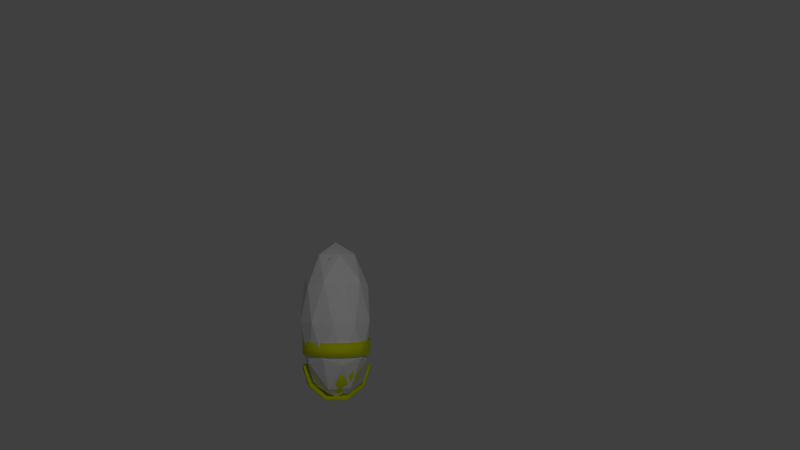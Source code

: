 # Source: Tower.blend  (saved by Blender 2.78.0; exported with 4.5.12 LTS)
import bpy
from mathutils import Matrix  # noqa: F401  (used for matrix-valued properties, if any)

bpy.ops.wm.read_factory_settings(use_empty=True)
scene = bpy.context.scene
scene.name = 'Scene'

# ---- collections
col_collection_1 = bpy.data.collections.new('Collection 1'); scene.collection.children.link(col_collection_1)

# ---- materials (node trees are filled in below, after node groups)
mat_mat_dome = bpy.data.materials.new('Mat_Dome')
mat_mat_dome.alpha_threshold = 0.0
mat_mat_dome.use_transparent_shadow = False
mat_mat_dome.diffuse_color = (0.7314, 0.8, 0.001538, 1.0)
mat_mat_dome.roughness = 0.5
mat_mat_ring = bpy.data.materials.new('Mat_Ring')
mat_mat_ring.alpha_threshold = 0.0
mat_mat_ring.use_transparent_shadow = False
mat_mat_ring.diffuse_color = (0.1799, 0.1799, 0.1799, 1.0)
mat_mat_ring.roughness = 0.5
mat_mat_pillar = bpy.data.materials.new('Mat_Pillar')
mat_mat_pillar.alpha_threshold = 0.0
mat_mat_pillar.use_transparent_shadow = False
mat_mat_pillar.diffuse_color = (0.002134, 0.8, 0.0039, 1.0)
mat_mat_pillar.roughness = 0.5

# ---- material node trees

# ---- world
world_world = bpy.data.worlds.new('World'); scene.world = world_world
world_world.color = (0.05088, 0.05088, 0.05088)
world_world.use_sun_shadow = False
world_world.sun_shadow_jitter_overblur = 0.0
world_world.cycles.sampling_method = 'MANUAL'

# ---- cameras
cam_camera = bpy.data.cameras.new('Camera')
cam_camera.clip_end = 100.0
cam_camera.lens = 35.0
cam_camera.sensor_width = 32.0
cam_camera.sensor_height = 18.0
cam_camera.ortho_scale = 7.314
cam_camera.dof.focus_distance = 0.0
cam_camera.dof.aperture_fstop = 128.0

# ---- lights
light_lamp = bpy.data.lights.new('Lamp', 'POINT')
light_lamp.transmission_factor = 0.0
light_lamp.cutoff_distance = 30.0
light_lamp.energy = 100.0
light_lamp.shadow_buffer_clip_start = 1.001
light_lamp.shadow_soft_size = 0.1
light_lamp.shadow_maximum_resolution = 0.006
light_lamp.use_absolute_resolution = True

# ---- meshes
me_icosphere = bpy.data.meshes.new('Icosphere')
me_icosphere.from_pydata([(0.0, 0.0, -1.0), (0.7236, -0.5257, -0.4472), (-0.2764, -0.8506, -0.4472), (-0.8944, 0.0, -0.4472), (-0.2764, 0.8506, -0.4472), (0.7236, 0.5257, -0.4472), (0.2764, -0.8506, 0.4472), (-0.7236, -0.5257, 0.4472), (-0.7236, 0.5257, 0.4472), (0.2764, 0.8506, 0.4472), (0.8944, 0.0, 0.4472), (0.0, 0.0, 1.0), (-0.1625, -0.5, -0.8507), (0.4253, -0.309, -0.8507), (0.2629, -0.809, -0.5257), (0.8506, 0.0, -0.5257), (0.4253, 0.309, -0.8507), (-0.5257, 0.0, -0.8507), (-0.6882, -0.5, -0.5257), (-0.1625, 0.5, -0.8507), (-0.6882, 0.5, -0.5257), (0.2629, 0.809, -0.5257), (0.9511, -0.309, 0.0), (0.9511, 0.309, 0.0), (0.0, -1.0, 0.0), (0.5878, -0.809, 0.0), (-0.9511, -0.309, 0.0), (-0.5878, -0.809, 0.0), (-0.5878, 0.809, 0.0), (-0.9511, 0.309, 0.0), (0.5878, 0.809, 0.0), (0.0, 1.0, 0.0), (0.6882, -0.5, 0.5257), (-0.2629, -0.809, 0.5257), (-0.8506, 0.0, 0.5257), (-0.2629, 0.809, 0.5257), (0.6882, 0.5, 0.5257), (0.1625, -0.5, 0.8507), (0.5257, 0.0, 0.8507), (-0.4253, -0.309, 0.8507), (-0.4253, 0.309, 0.8507), (0.1625, 0.5, 0.8507)], [], [(0, 13, 12), (1, 13, 15), (0, 12, 17), (0, 17, 19), (0, 19, 16), (1, 15, 22), (2, 14, 24), (3, 18, 26), (4, 20, 28), (5, 21, 30), (1, 22, 25), (2, 24, 27), (3, 26, 29), (4, 28, 31), (5, 30, 23), (6, 32, 37), (7, 33, 39), (8, 34, 40), (9, 35, 41), (10, 36, 38), (38, 41, 11), (38, 36, 41), (36, 9, 41), (41, 40, 11), (41, 35, 40), (35, 8, 40), (40, 39, 11), (40, 34, 39), (34, 7, 39), (39, 37, 11), (39, 33, 37), (33, 6, 37), (37, 38, 11), (37, 32, 38), (32, 10, 38), (23, 36, 10), (23, 30, 36), (30, 9, 36), (31, 35, 9), (31, 28, 35), (28, 8, 35), (29, 34, 8), (29, 26, 34), (26, 7, 34), (27, 33, 7), (27, 24, 33), (24, 6, 33), (25, 32, 6), (25, 22, 32), (22, 10, 32), (30, 31, 9), (30, 21, 31), (21, 4, 31), (28, 29, 8), (28, 20, 29), (20, 3, 29), (26, 27, 7), (26, 18, 27), (18, 2, 27), (24, 25, 6), (24, 14, 25), (14, 1, 25), (22, 23, 10), (22, 15, 23), (15, 5, 23), (16, 21, 5), (16, 19, 21), (19, 4, 21), (19, 20, 4), (19, 17, 20), (17, 3, 20), (17, 18, 3), (17, 12, 18), (12, 2, 18), (15, 16, 5), (15, 13, 16), (13, 0, 16), (12, 14, 2), (12, 13, 14), (13, 1, 14)])
me_icosphere.use_remesh_preserve_volume = False
me_icosphere.use_remesh_preserve_attributes = False
me_icosphere.use_mirror_vertex_groups = False
me_icosphere.update()
me_cube_001 = bpy.data.meshes.new('Cube.001')
me_cube_001.from_pydata([(0.5453, -11.27, -0.4231), (0.603, -11.27, -0.2453), (0.5453, -11.7, -0.2453), (0.603, -11.27, 2.955), (0.5453, -11.27, 3.132), (0.5453, -11.7, 2.955), (-0.4947, -11.27, -0.4231), (-0.4947, -11.7, -0.2453), (-0.5525, -11.27, -0.2453), (-0.4947, -11.27, 3.132), (-0.5525, -11.27, 2.955), (-0.4947, -11.7, 2.955), (0.5453, -3.465, -0.4231), (0.5453, -3.032, -0.2453), (0.603, -3.465, -0.2453), (0.5453, -3.465, 3.132), (0.603, -3.465, 2.955), (0.5453, -3.032, 2.955), (-0.4947, -3.465, -0.4231), (-0.5525, -3.465, -0.2453), (-0.4947, -3.032, -0.2453), (-0.4947, -3.465, 3.132), (-0.4947, -3.032, 2.955), (-0.5525, -3.465, 2.955), (1.701, -2.599, -0.4231), (1.759, -2.599, -0.2453), (1.701, -3.032, -0.2453), (1.759, -2.599, 2.955), (1.701, -2.599, 3.132), (1.701, -3.032, 2.955), (0.6608, -2.599, -0.4231), (0.6608, -3.032, -0.2453), (0.603, -2.599, -0.2453), (0.6608, -2.599, 3.132), (0.603, -2.599, 2.955), (0.6608, -3.032, 2.955), (1.701, 5.201, -0.4231), (1.701, 5.635, -0.2453), (1.759, 5.201, -0.2453), (1.701, 5.201, 3.132), (1.759, 5.201, 2.955), (1.701, 5.635, 2.955), (0.6608, 5.201, -0.4231), (0.603, 5.201, -0.2453), (0.6608, 5.635, -0.2453), (0.6608, 5.201, 3.132), (0.6608, 5.635, 2.955), (0.603, 5.201, 2.955), (-0.6103, -2.599, -0.4231), (-0.5525, -2.599, -0.2453), (-0.6103, -3.032, -0.2453), (-0.5525, -2.599, 2.955), (-0.6103, -2.599, 3.132), (-0.6103, -3.032, 2.955), (-1.65, -2.599, -0.4231), (-1.65, -3.032, -0.2453), (-1.708, -2.599, -0.2453), (-1.65, -2.599, 3.132), (-1.708, -2.599, 2.955), (-1.65, -3.032, 2.955), (-0.6103, 5.201, -0.4231), (-0.6103, 5.635, -0.2453), (-0.5525, 5.201, -0.2453), (-0.6103, 5.201, 3.132), (-0.5525, 5.201, 2.955), (-0.6103, 5.635, 2.955), (-1.65, 5.201, -0.4231), (-1.708, 5.201, -0.2453), (-1.65, 5.635, -0.2453), (-1.65, 5.201, 3.132), (-1.65, 5.635, 2.955), (-1.708, 5.201, 2.955), (0.5453, 6.068, -0.4231), (0.603, 6.068, -0.2453), (0.5453, 5.635, -0.2453), (0.603, 6.068, 2.955), (0.5453, 6.068, 3.132), (0.5453, 5.635, 2.955), (-0.4947, 6.068, -0.4231), (-0.4947, 5.635, -0.2453), (-0.5525, 6.068, -0.2453), (-0.4947, 6.068, 3.132), (-0.5525, 6.068, 2.955), (-0.4947, 5.635, 2.955), (0.5453, 13.87, -0.4231), (0.5453, 14.3, -0.2453), (0.603, 13.87, -0.2453), (0.5453, 13.87, 3.132), (0.603, 13.87, 2.955), (0.5453, 14.3, 2.955), (-0.4947, 13.87, -0.4231), (-0.5525, 13.87, -0.2453), (-0.4947, 14.3, -0.2453), (-0.4947, 13.87, 3.132), (-0.4947, 14.3, 2.955), (-0.5525, 13.87, 2.955), (0.5453, -2.599, -0.4231), (0.603, -2.599, -0.2453), (0.5453, -3.032, -0.2453), (0.603, -2.599, 2.955), (0.5453, -2.599, 3.132), (0.5453, -3.032, 2.955), (-0.4947, -2.599, -0.4231), (-0.4947, -3.032, -0.2453), (-0.5525, -2.599, -0.2453), (-0.4947, -2.599, 3.132), (-0.5525, -2.599, 2.955), (-0.4947, -3.032, 2.955), (0.5453, 5.201, -0.4231), (0.5453, 5.635, -0.2453), (0.603, 5.201, -0.2453), (0.5453, 5.201, 3.132), (0.603, 5.201, 2.955), (0.5453, 5.635, 2.955), (-0.4947, 5.201, -0.4231), (-0.5525, 5.201, -0.2453), (-0.4947, 5.635, -0.2453), (-0.4947, 5.201, 3.132), (-0.4947, 5.635, 2.955), (-0.5525, 5.201, 2.955), (0.5453, -11.27, 3.137), (0.603, -11.27, 3.315), (0.5453, -11.7, 3.315), (0.603, -11.27, 6.515), (0.5453, -11.27, 6.693), (0.5453, -11.7, 6.515), (-0.4947, -11.27, 3.137), (-0.4947, -11.7, 3.315), (-0.5525, -11.27, 3.315), (-0.4947, -11.27, 6.693), (-0.5525, -11.27, 6.515), (-0.4947, -11.7, 6.515), (0.5453, -3.465, 3.137), (0.5453, -3.032, 3.315), (0.603, -3.465, 3.315), (0.5453, -3.465, 6.693), (0.603, -3.465, 6.515), (0.5453, -3.032, 6.515), (-0.4947, -3.465, 3.137), (-0.5525, -3.465, 3.315), (-0.4947, -3.032, 3.315), (-0.4947, -3.465, 6.693), (-0.4947, -3.032, 6.515), (-0.5525, -3.465, 6.515), (1.701, -2.599, 3.137), (1.759, -2.599, 3.315), (1.701, -3.032, 3.315), (1.759, -2.599, 6.515), (1.701, -2.599, 6.693), (1.701, -3.032, 6.515), (0.6608, -2.599, 3.137), (0.6608, -3.032, 3.315), (0.603, -2.599, 3.315), (0.6608, -2.599, 6.693), (0.603, -2.599, 6.515), (0.6608, -3.032, 6.515), (1.701, 5.201, 3.137), (1.701, 5.635, 3.315), (1.759, 5.201, 3.315), (1.701, 5.201, 6.693), (1.759, 5.201, 6.515), (1.701, 5.635, 6.515), (0.6608, 5.201, 3.137), (0.603, 5.201, 3.315), (0.6608, 5.635, 3.315), (0.6608, 5.201, 6.693), (0.6608, 5.635, 6.515), (0.603, 5.201, 6.515), (-0.6103, -2.599, 3.137), (-0.5525, -2.599, 3.315), (-0.6103, -3.032, 3.315), (-0.5525, -2.599, 6.515), (-0.6103, -2.599, 6.693), (-0.6103, -3.032, 6.515), (-1.65, -2.599, 3.137), (-1.65, -3.032, 3.315), (-1.708, -2.599, 3.315), (-1.65, -2.599, 6.693), (-1.708, -2.599, 6.515), (-1.65, -3.032, 6.515), (-0.6103, 5.201, 3.137), (-0.6103, 5.635, 3.315), (-0.5525, 5.201, 3.315), (-0.6103, 5.201, 6.693), (-0.5525, 5.201, 6.515), (-0.6103, 5.635, 6.515), (-1.65, 5.201, 3.137), (-1.708, 5.201, 3.315), (-1.65, 5.635, 3.315), (-1.65, 5.201, 6.693), (-1.65, 5.635, 6.515), (-1.708, 5.201, 6.515), (0.5453, 6.068, 3.137), (0.603, 6.068, 3.315), (0.5453, 5.635, 3.315), (0.603, 6.068, 6.515), (0.5453, 6.068, 6.693), (0.5453, 5.635, 6.515), (-0.4947, 6.068, 3.137), (-0.4947, 5.635, 3.315), (-0.5525, 6.068, 3.315), (-0.4947, 6.068, 6.693), (-0.5525, 6.068, 6.515), (-0.4947, 5.635, 6.515), (0.5453, 13.87, 3.137), (0.5453, 14.3, 3.315), (0.603, 13.87, 3.315), (0.5453, 13.87, 6.693), (0.603, 13.87, 6.515), (0.5453, 14.3, 6.515), (-0.4947, 13.87, 3.137), (-0.5525, 13.87, 3.315), (-0.4947, 14.3, 3.315), (-0.4947, 13.87, 6.693), (-0.4947, 14.3, 6.515), (-0.5525, 13.87, 6.515), (0.5453, -2.599, 3.137), (0.603, -2.599, 3.315), (0.5453, -3.032, 3.315), (0.603, -2.599, 6.515), (0.5453, -2.599, 6.693), (0.5453, -3.032, 6.515), (-0.4947, -2.599, 3.137), (-0.4947, -3.032, 3.315), (-0.5525, -2.599, 3.315), (-0.4947, -2.599, 6.693), (-0.5525, -2.599, 6.515), (-0.4947, -3.032, 6.515), (0.5453, 5.201, 3.137), (0.5453, 5.635, 3.315), (0.603, 5.201, 3.315), (0.5453, 5.201, 6.693), (0.603, 5.201, 6.515), (0.5453, 5.635, 6.515), (-0.4947, 5.201, 3.137), (-0.5525, 5.201, 3.315), (-0.4947, 5.635, 3.315), (-0.4947, 5.201, 6.693), (-0.4947, 5.635, 6.515), (-0.5525, 5.201, 6.515), (-0.7967, -17.8, -5.42), (0.86, -17.8, -5.42), (-0.3628, -20.94, -4.131), (0.86, -20.94, -4.131), (0.86, -21.41, -3.94), (-0.8728, -21.41, -3.94), (0.35, -18.27, -5.229), (-0.7967, -18.27, -5.229), (-0.7967, -18.75, -5.461), (0.86, -18.75, -5.461), (-0.3628, -21.89, -4.172), (0.86, -21.89, -4.172), (0.86, -22.36, -3.981), (-0.8728, -22.36, -3.981), (0.35, -19.22, -5.27), (-0.7967, -19.22, -5.27), (-0.7967, -18.75, -5.461), (-0.7967, -17.8, -5.42), (0.86, -18.75, -5.461), (0.86, -17.8, -5.42), (-0.3628, -21.89, -4.172), (-0.3628, -20.94, -4.131), (0.86, -21.89, -4.172), (0.86, -20.94, -4.131), (0.86, -22.36, -3.981), (0.86, -21.41, -3.94), (-0.8728, -22.36, -3.981), (-0.8728, -21.41, -3.94), (0.35, -19.22, -5.27), (0.35, -18.27, -5.229), (-0.7967, -19.22, -5.27), (-0.7967, -18.27, -5.229), (-0.9777, 22.02, -5.663), (1.022, 22.02, -5.663), (-0.9777, 20.34, -5.517), (1.022, 20.34, -5.517), (-0.9777, 27.06, -3.709), (1.022, 27.06, -3.709), (-0.9777, 25.08, -3.677), (1.022, 25.08, -3.677), (-0.9777, 20.34, -5.517), (-0.9777, 22.02, -5.663), (-0.9777, 25.08, -3.677), (-0.9777, 27.06, -3.709), (-0.9777, 10.02, -6.926), (1.022, 10.02, -6.926), (-0.9777, 9.368, -6.675), (1.022, 9.368, -6.675), (-0.9777, 9.368, -6.675), (-0.9777, 10.02, -6.926), (-0.9777, -5.255, -6.938), (1.022, -5.255, -6.938), (-0.9777, -4.611, -6.686), (1.022, -4.611, -6.686), (-0.9777, -4.611, -6.686), (-0.9777, -5.255, -6.938), (-0.9777, -17.28, -5.677), (1.022, -17.28, -5.677), (-0.9777, -15.6, -5.532), (1.022, -15.6, -5.532), (-0.9777, -15.6, -5.532), (-0.9777, -17.28, -5.677), (-0.9777, -22.13, -3.713), (1.022, -22.13, -3.713), (-0.9777, -20.14, -3.687), (1.022, -20.14, -3.687), (-0.9777, -20.14, -3.687), (-0.9777, -22.13, -3.713), (0.9819, 9.084, -5.923), (2.615, 7.19, -2.459), (2.527, 7.013, -3.494), (2.27, 6.496, -4.459), (1.86, 5.674, -5.287), (1.327, 4.601, -5.923), (0.7058, 3.353, -6.322), (2.615, -3.163, -2.459), (2.527, -2.987, -3.494), (2.27, -2.47, -4.459), (1.86, -1.647, -5.287), (1.327, -0.5749, -5.923), (0.7058, 0.6735, -6.322), (1.925, -12.13, -2.459), (1.86, -11.65, -3.494), (1.672, -10.23, -4.459), (1.372, -7.987, -5.287), (0.9819, -5.058, -5.923), (0.5271, -1.647, -6.322), (0.7293, -17.31, -2.459), (0.7058, -16.65, -3.494), (0.6368, -14.72, -4.459), (0.5271, -11.65, -5.287), (0.3842, -7.646, -5.923), (0.2177, -2.987, -6.322), (-0.6511, -17.31, -2.459), (-0.6276, -16.65, -3.494), (-0.5586, -14.72, -4.459), (-0.4489, -11.65, -5.287), (-0.306, -7.646, -5.923), (-0.1395, -2.987, -6.322), (-1.847, -12.13, -2.459), (-1.782, -11.65, -3.494), (-1.594, -10.23, -4.459), (-1.294, -7.987, -5.287), (-0.9037, -5.058, -5.923), (-0.4489, -1.647, -6.322), (-2.537, -3.163, -2.459), (-2.449, -2.987, -3.494), (-2.192, -2.47, -4.459), (-1.782, -1.647, -5.287), (-1.249, -0.5749, -5.923), (-0.6276, 0.6735, -6.322), (-2.537, 7.19, -2.459), (-2.449, 7.013, -3.494), (-2.192, 6.496, -4.459), (-1.782, 5.674, -5.287), (-1.249, 4.601, -5.923), (-0.6276, 3.353, -6.322), (-1.847, 16.16, -2.459), (-1.782, 15.67, -3.494), (-1.594, 14.26, -4.459), (-1.294, 12.01, -5.287), (-0.9037, 9.084, -5.923), (-0.4489, 5.674, -6.322), (-0.6511, 21.33, -2.459), (-0.6276, 20.67, -3.494), (-0.5586, 18.74, -4.459), (-0.4489, 15.67, -5.287), (-0.306, 11.67, -5.923), (-0.1395, 7.013, -6.322), (0.7293, 21.33, -2.459), (0.7058, 20.67, -3.494), (0.6368, 18.74, -4.459), (0.5271, 15.67, -5.287), (0.3842, 11.67, -5.923), (0.2177, 7.013, -6.322), (1.925, 16.16, -2.459), (1.86, 15.67, -3.494), (1.672, 14.26, -4.459), (1.372, 12.01, -5.287), (0.5271, 5.674, -6.322), (0.03909, 2.013, -6.459), (2.396, 19.69, -2.494), (2.396, 19.69, -1.161), (3.259, 8.484, -2.494), (3.259, 8.484, -1.161), (3.259, -4.457, -2.494), (3.259, -4.457, -1.161), (2.396, -15.66, -2.494), (2.396, -15.66, -1.161), (0.9018, -22.13, -2.494), (0.9018, -22.13, -1.161), (-0.8236, -22.13, -2.494), (-0.8236, -22.13, -1.161), (-2.318, -15.66, -2.494), (-2.318, -15.66, -1.161), (-3.181, -4.457, -2.494), (-3.181, -4.457, -1.161), (-3.181, 8.484, -2.494), (-3.181, 8.484, -1.161), (-2.318, 19.69, -2.494), (-2.318, 19.69, -1.161), (-0.8236, 26.16, -2.494), (-0.8236, 26.16, -1.161), (0.9018, 26.16, -2.494), (0.9018, 26.16, -1.161), (1.925, 16.16, -1.628), (1.925, 16.16, -0.2947), (2.615, 7.19, -1.628), (2.615, 7.19, -0.2947), (2.615, -3.163, -1.628), (2.615, -3.163, -0.2947), (1.925, -12.13, -1.628), (1.925, -12.13, -0.2947), (0.7293, -17.31, -1.628), (0.7293, -17.31, -0.2947), (-0.6511, -17.31, -1.628), (-0.6511, -17.31, -0.2947), (-1.847, -12.13, -1.628), (-1.847, -12.13, -0.2947), (-2.537, -3.163, -1.628), (-2.537, -3.163, -0.2947), (-2.537, 7.19, -1.628), (-2.537, 7.19, -0.2947), (-1.847, 16.16, -1.628), (-1.847, 16.16, -0.2947), (-0.6511, 21.33, -1.628), (-0.6511, 21.33, -0.2947), (0.7293, 21.33, -1.628), (0.7293, 21.33, -0.2947)], [], [(14, 16, 3, 1), (20, 22, 17, 13), (30, 42, 36, 24), (21, 9, 4, 15), (2, 5, 11, 7), (8, 10, 23, 19), (38, 40, 27, 25), (44, 46, 41, 37), (54, 66, 60, 48), (45, 33, 28, 39), (26, 29, 35, 31), (32, 34, 47, 43), (62, 64, 51, 49), (68, 70, 65, 61), (78, 90, 84, 72), (69, 57, 52, 63), (50, 53, 59, 55), (56, 58, 71, 67), (86, 88, 75, 73), (92, 94, 89, 85), (102, 114, 108, 96), (93, 81, 76, 87), (74, 77, 83, 79), (80, 82, 95, 91), (110, 112, 99, 97), (116, 118, 113, 109), (126, 138, 132, 120), (117, 105, 100, 111), (98, 101, 107, 103), (104, 106, 119, 115), (134, 136, 123, 121), (140, 142, 137, 133), (150, 162, 156, 144), (141, 129, 124, 135), (122, 125, 131, 127), (128, 130, 143, 139), (158, 160, 147, 145), (164, 166, 161, 157), (174, 186, 180, 168), (165, 153, 148, 159), (146, 149, 155, 151), (152, 154, 167, 163), (182, 184, 171, 169), (188, 190, 185, 181), (198, 210, 204, 192), (189, 177, 172, 183), (170, 173, 179, 175), (176, 178, 191, 187), (206, 208, 195, 193), (212, 214, 209, 205), (222, 234, 228, 216), (213, 201, 196, 207), (194, 197, 203, 199), (200, 202, 215, 211), (230, 232, 219, 217), (236, 238, 233, 229), (237, 225, 220, 231), (218, 221, 227, 223), (224, 226, 239, 235), (0, 1, 2), (3, 4, 5), (6, 7, 8), (9, 10, 11), (12, 13, 14), (15, 16, 17), (18, 19, 20), (21, 22, 23), (24, 25, 26), (27, 28, 29), (30, 31, 32), (33, 34, 35), (36, 37, 38), (39, 40, 41), (42, 43, 44), (45, 46, 47), (48, 49, 50), (51, 52, 53), (54, 55, 56), (57, 58, 59), (60, 61, 62), (63, 64, 65), (66, 67, 68), (69, 70, 71), (72, 73, 74), (75, 76, 77), (78, 79, 80), (81, 82, 83), (84, 85, 86), (87, 88, 89), (90, 91, 92), (93, 94, 95), (96, 97, 98), (99, 100, 101), (102, 103, 104), (105, 106, 107), (108, 109, 110), (111, 112, 113), (114, 115, 116), (117, 118, 119), (120, 121, 122), (123, 124, 125), (126, 127, 128), (129, 130, 131), (132, 133, 134), (135, 136, 137), (138, 139, 140), (141, 142, 143), (144, 145, 146), (147, 148, 149), (150, 151, 152), (153, 154, 155), (156, 157, 158), (159, 160, 161), (162, 163, 164), (165, 166, 167), (168, 169, 170), (171, 172, 173), (174, 175, 176), (177, 178, 179), (180, 181, 182), (183, 184, 185), (186, 187, 188), (189, 190, 191), (192, 193, 194), (195, 196, 197), (198, 199, 200), (201, 202, 203), (204, 205, 206), (207, 208, 209), (210, 211, 212), (213, 214, 215), (216, 217, 218), (219, 220, 221), (222, 223, 224), (225, 226, 227), (228, 229, 230), (231, 232, 233), (234, 235, 236), (237, 238, 239), (6, 0, 2, 7), (1, 3, 5, 2), (4, 9, 11, 5), (10, 8, 7, 11), (18, 6, 8, 19), (9, 21, 23, 10), (22, 20, 19, 23), (12, 18, 20, 13), (21, 15, 17, 22), (16, 14, 13, 17), (0, 12, 14, 1), (15, 4, 3, 16), (30, 24, 26, 31), (25, 27, 29, 26), (28, 33, 35, 29), (34, 32, 31, 35), (42, 30, 32, 43), (33, 45, 47, 34), (46, 44, 43, 47), (36, 42, 44, 37), (45, 39, 41, 46), (40, 38, 37, 41), (24, 36, 38, 25), (39, 28, 27, 40), (54, 48, 50, 55), (49, 51, 53, 50), (52, 57, 59, 53), (58, 56, 55, 59), (66, 54, 56, 67), (57, 69, 71, 58), (70, 68, 67, 71), (60, 66, 68, 61), (69, 63, 65, 70), (64, 62, 61, 65), (48, 60, 62, 49), (63, 52, 51, 64), (78, 72, 74, 79), (73, 75, 77, 74), (76, 81, 83, 77), (82, 80, 79, 83), (90, 78, 80, 91), (81, 93, 95, 82), (94, 92, 91, 95), (84, 90, 92, 85), (93, 87, 89, 94), (88, 86, 85, 89), (72, 84, 86, 73), (87, 76, 75, 88), (102, 96, 98, 103), (97, 99, 101, 98), (100, 105, 107, 101), (106, 104, 103, 107), (114, 102, 104, 115), (105, 117, 119, 106), (118, 116, 115, 119), (108, 114, 116, 109), (117, 111, 113, 118), (112, 110, 109, 113), (96, 108, 110, 97), (111, 100, 99, 112), (126, 120, 122, 127), (121, 123, 125, 122), (124, 129, 131, 125), (130, 128, 127, 131), (138, 126, 128, 139), (129, 141, 143, 130), (142, 140, 139, 143), (132, 138, 140, 133), (141, 135, 137, 142), (136, 134, 133, 137), (120, 132, 134, 121), (135, 124, 123, 136), (150, 144, 146, 151), (145, 147, 149, 146), (148, 153, 155, 149), (154, 152, 151, 155), (162, 150, 152, 163), (153, 165, 167, 154), (166, 164, 163, 167), (156, 162, 164, 157), (165, 159, 161, 166), (160, 158, 157, 161), (144, 156, 158, 145), (159, 148, 147, 160), (174, 168, 170, 175), (169, 171, 173, 170), (172, 177, 179, 173), (178, 176, 175, 179), (186, 174, 176, 187), (177, 189, 191, 178), (190, 188, 187, 191), (180, 186, 188, 181), (189, 183, 185, 190), (184, 182, 181, 185), (168, 180, 182, 169), (183, 172, 171, 184), (198, 192, 194, 199), (193, 195, 197, 194), (196, 201, 203, 197), (202, 200, 199, 203), (210, 198, 200, 211), (201, 213, 215, 202), (214, 212, 211, 215), (204, 210, 212, 205), (213, 207, 209, 214), (208, 206, 205, 209), (192, 204, 206, 193), (207, 196, 195, 208), (222, 216, 218, 223), (217, 219, 221, 218), (220, 225, 227, 221), (226, 224, 223, 227), (234, 222, 224, 235), (225, 237, 239, 226), (238, 236, 235, 239), (228, 234, 236, 229), (237, 231, 233, 238), (232, 230, 229, 233), (216, 228, 230, 217), (231, 220, 219, 232), (6, 18, 12, 0), (247, 241, 240), (247, 246, 241), (246, 242, 241), (245, 242, 246), (245, 243, 242), (245, 244, 243), (249, 255, 248), (254, 255, 249), (250, 254, 249), (250, 253, 254), (251, 253, 250), (252, 253, 251), (257, 259, 258, 256), (259, 261, 260, 258), (261, 263, 262, 260), (263, 265, 264, 262), (265, 267, 266, 264), (267, 269, 268, 266), (269, 271, 270, 268), (271, 257, 256, 270), (272, 273, 275, 274), (274, 275, 279, 278), (278, 279, 277, 276), (276, 277, 273, 272), (274, 278, 282, 280), (279, 275, 273, 277), (280, 282, 283, 281), (272, 274, 280, 281), (278, 276, 283, 282), (276, 272, 281, 283), (284, 285, 287, 286), (286, 287, 275, 280), (280, 275, 273, 272), (272, 273, 285, 284), (286, 280, 288), (275, 287, 285, 273), (288, 280, 272, 289), (284, 286, 288, 289), (272, 284, 289), (290, 291, 293, 292), (292, 293, 287, 288), (288, 287, 285, 284), (284, 285, 291, 290), (292, 288, 294), (287, 293, 291, 285), (294, 288, 284, 295), (290, 292, 294, 295), (284, 290, 295), (296, 297, 299, 298), (298, 299, 293, 294), (294, 293, 291, 290), (290, 291, 297, 296), (298, 294, 300), (293, 299, 297, 291), (300, 294, 290, 301), (296, 298, 300, 301), (290, 296, 301), (302, 303, 305, 304), (304, 305, 299, 300), (300, 299, 297, 296), (296, 297, 303, 302), (304, 300, 306), (299, 305, 303, 297), (306, 300, 296, 307), (302, 304, 306, 307), (296, 302, 307), (377, 376, 310, 311), (380, 379, 314), (378, 377, 311, 312), (308, 378, 312, 313), (376, 375, 309, 310), (379, 308, 313, 314), (313, 312, 318, 319), (310, 309, 315, 316), (314, 313, 319, 320), (311, 310, 316, 317), (380, 314, 320), (312, 311, 317, 318), (380, 320, 326), (318, 317, 323, 324), (319, 318, 324, 325), (316, 315, 321, 322), (320, 319, 325, 326), (317, 316, 322, 323), (326, 325, 331, 332), (323, 322, 328, 329), (380, 326, 332), (324, 323, 329, 330), (325, 324, 330, 331), (322, 321, 327, 328), (331, 330, 336, 337), (328, 327, 333, 334), (332, 331, 337, 338), (329, 328, 334, 335), (380, 332, 338), (330, 329, 335, 336), (380, 338, 344), (336, 335, 341, 342), (337, 336, 342, 343), (334, 333, 339, 340), (338, 337, 343, 344), (335, 334, 340, 341), (340, 339, 345, 346), (344, 343, 349, 350), (341, 340, 346, 347), (380, 344, 350), (342, 341, 347, 348), (343, 342, 348, 349), (349, 348, 354, 355), (346, 345, 351, 352), (350, 349, 355, 356), (347, 346, 352, 353), (380, 350, 356), (348, 347, 353, 354), (353, 352, 358, 359), (380, 356, 362), (354, 353, 359, 360), (355, 354, 360, 361), (352, 351, 357, 358), (356, 355, 361, 362), (358, 357, 363, 364), (362, 361, 367, 368), (359, 358, 364, 365), (380, 362, 368), (360, 359, 365, 366), (361, 360, 366, 367), (366, 365, 371, 372), (367, 366, 372, 373), (364, 363, 369, 370), (368, 367, 373, 374), (365, 364, 370, 371), (380, 368, 374), (371, 370, 376, 377), (380, 374, 379), (372, 371, 377, 378), (373, 372, 378, 308), (370, 369, 375, 376), (374, 373, 308, 379), (381, 382, 384, 383), (383, 384, 386, 385), (385, 386, 388, 387), (387, 388, 390, 389), (389, 390, 392, 391), (391, 392, 394, 393), (393, 394, 396, 395), (395, 396, 398, 397), (397, 398, 400, 399), (399, 400, 402, 401), (384, 382, 404, 402, 400, 398, 396, 394, 392, 390, 388, 386), (401, 402, 404, 403), (403, 404, 382, 381), (381, 383, 385, 387, 389, 391, 393, 395, 397, 399, 401, 403), (405, 406, 408, 407), (407, 408, 410, 409), (409, 410, 412, 411), (411, 412, 414, 413), (413, 414, 416, 415), (415, 416, 418, 417), (417, 418, 420, 419), (419, 420, 422, 421), (421, 422, 424, 423), (423, 424, 426, 425), (408, 406, 428, 426, 424, 422, 420, 418, 416, 414, 412, 410), (425, 426, 428, 427), (427, 428, 406, 405), (405, 407, 409, 411, 413, 415, 417, 419, 421, 423, 425, 427)])
me_cube_001.polygons.foreach_set('use_smooth', [0, 0, 0, 0, 0, 0, 0, 0, 0, 0, 0, 0, 0, 0, 0, 0, 0, 0, 0, 0, 0, 0, 0, 0, 0, 0, 0, 0, 0, 0, 0, 0, 0, 0, 0, 0, 0, 0, 0, 0, 0, 0, 0, 0, 0, 0, 0, 0, 0, 0, 0, 0, 0, 0, 0, 0, 0, 0, 0, 0, 0, 0, 0, 0, 0, 0, 0, 0, 0, 0, 0, 0, 0, 0, 0, 0, 0, 0, 0, 0, 0, 0, 0, 0, 0, 0, 0, 0, 0, 0, 0, 0, 0, 0, 0, 0, 0, 0, 0, 0, 0, 0, 0, 0, 0, 0, 0, 0, 0, 0, 0, 0, 0, 0, 0, 0, 0, 0, 0, 0, 0, 0, 0, 0, 0, 0, 0, 0, 0, 0, 0, 0, 0, 0, 0, 0, 0, 0, 0, 0, 0, 0, 0, 0, 0, 0, 0, 0, 0, 0, 0, 0, 0, 0, 0, 0, 0, 0, 0, 0, 0, 0, 0, 0, 0, 0, 0, 0, 0, 0, 0, 0, 0, 0, 0, 0, 0, 0, 0, 0, 0, 0, 0, 0, 0, 0, 0, 0, 0, 0, 0, 0, 0, 0, 0, 0, 0, 0, 0, 0, 0, 0, 0, 0, 0, 0, 0, 0, 0, 0, 0, 0, 0, 0, 0, 0, 0, 0, 0, 0, 0, 0, 0, 0, 0, 0, 0, 0, 0, 0, 0, 0, 0, 0, 0, 0, 0, 0, 0, 0, 0, 0, 0, 0, 0, 0, 0, 0, 0, 0, 0, 0, 0, 0, 0, 0, 0, 0, 0, 0, 1, 1, 1, 1, 1, 1, 1, 1, 1, 1, 1, 1, 1, 1, 1, 1, 1, 1, 1, 1, 1, 1, 1, 1, 1, 1, 1, 1, 1, 1, 1, 1, 1, 1, 1, 1, 1, 1, 1, 1, 1, 1, 1, 1, 1, 1, 1, 1, 1, 1, 1, 1, 1, 1, 1, 1, 1, 1, 1, 1, 1, 1, 1, 1, 1, 1, 1, 1, 1, 1, 1, 1, 1, 1, 1, 1, 1, 1, 1, 1, 1, 1, 1, 1, 1, 1, 1, 1, 1, 1, 1, 1, 1, 1, 1, 1, 1, 1, 1, 1, 1, 1, 1, 1, 1, 1, 1, 1, 1, 1, 1, 1, 1, 1, 1, 1, 1, 1, 1, 1, 1, 1, 1, 1, 1, 1, 1, 1, 1, 1, 1, 1, 1, 1, 1, 1, 1, 1, 1, 1, 1, 1, 1, 1, 1, 1, 1, 1, 1, 1, 1, 1, 1, 1, 1, 1, 1, 1, 1, 1, 1, 1, 1, 1, 1, 1])
me_cube_001.polygons.foreach_set('material_index', [2, 2, 2, 2, 2, 2, 2, 2, 2, 2, 2, 2, 2, 2, 2, 2, 2, 2, 2, 2, 2, 2, 2, 2, 2, 2, 2, 2, 2, 2, 2, 2, 2, 2, 2, 2, 2, 2, 2, 2, 2, 2, 2, 2, 2, 2, 2, 2, 2, 2, 2, 2, 2, 2, 2, 2, 2, 2, 2, 2, 2, 2, 2, 2, 2, 2, 2, 2, 2, 2, 2, 2, 2, 2, 2, 2, 2, 2, 2, 2, 2, 2, 2, 2, 2, 2, 2, 2, 2, 2, 2, 2, 2, 2, 2, 2, 2, 2, 2, 2, 2, 2, 2, 2, 2, 2, 2, 2, 2, 2, 2, 2, 2, 2, 2, 2, 2, 2, 2, 2, 2, 2, 2, 2, 2, 2, 2, 2, 2, 2, 2, 2, 2, 2, 2, 2, 2, 2, 2, 2, 2, 2, 2, 2, 2, 2, 2, 2, 2, 2, 2, 2, 2, 2, 2, 2, 2, 2, 2, 2, 2, 2, 2, 2, 2, 2, 2, 2, 2, 2, 2, 2, 2, 2, 2, 2, 2, 2, 2, 2, 2, 2, 2, 2, 2, 2, 2, 2, 2, 2, 2, 2, 2, 2, 2, 2, 2, 2, 2, 2, 2, 2, 2, 2, 2, 2, 2, 2, 2, 2, 2, 2, 2, 2, 2, 2, 2, 2, 2, 2, 2, 2, 2, 2, 2, 2, 2, 2, 2, 2, 2, 2, 2, 2, 2, 2, 2, 2, 2, 2, 2, 2, 2, 2, 2, 2, 2, 2, 2, 2, 2, 2, 2, 2, 2, 2, 2, 2, 2, 2, 0, 0, 0, 0, 0, 0, 0, 0, 0, 0, 0, 0, 0, 0, 0, 0, 0, 0, 0, 0, 0, 0, 0, 0, 0, 0, 0, 0, 0, 0, 0, 0, 0, 0, 0, 0, 0, 0, 0, 0, 0, 0, 0, 0, 0, 0, 0, 0, 0, 0, 0, 0, 0, 0, 0, 0, 0, 0, 0, 0, 0, 0, 0, 0, 0, 0, 0, 0, 0, 0, 0, 0, 0, 0, 0, 0, 0, 0, 0, 0, 0, 0, 0, 0, 0, 0, 0, 0, 0, 0, 0, 0, 0, 0, 0, 0, 0, 0, 0, 0, 0, 0, 0, 0, 0, 0, 0, 0, 0, 0, 0, 0, 0, 0, 0, 0, 0, 0, 0, 0, 0, 0, 0, 0, 0, 0, 0, 0, 0, 0, 0, 0, 0, 0, 0, 0, 0, 0, 0, 0, 0, 0, 0, 0, 0, 0, 0, 0, 0, 0, 0, 0, 1, 1, 1, 1, 1, 1, 1, 1, 1, 1, 1, 1, 1, 0])
_uv = me_cube_001.uv_layers.new(name='UVMap')
_uv.uv.foreach_set('vector', [0.9139, 0.1471, 0.8562, 0.1471, 0.8562, 0.007743, 0.9139, 0.007743, 0.1724, 0.9193, 0.1724, 0.8621, 0.1912, 0.8621, 0.1912, 0.9193, 0.9532, 0.9213, 0.9532, 0.7819, 0.972, 0.7819, 0.972, 0.9213, 0.3893, 0.9914, 0.3893, 0.8521, 0.408, 0.8521, 0.408, 0.9914, 0.6018, 0.9104, 0.6018, 0.9675, 0.583, 0.9675, 0.583, 0.9104, 0.9139, 0.6117, 0.8562, 0.6117, 0.8562, 0.4723, 0.9139, 0.4723, 0.8563, 0.7821, 0.914, 0.7821, 0.914, 0.9215, 0.8563, 0.9215, 0.1349, 0.9193, 0.1349, 0.8621, 0.1537, 0.8621, 0.1537, 0.9193, 0.9812, 0.147, 0.9812, 0.007652, 1.0, 0.007652, 1.0, 0.147, 0.38, 0.8525, 0.38, 0.9917, 0.3613, 0.9917, 0.3613, 0.8525, 0.7065, 0.863, 0.7065, 0.9202, 0.6878, 0.9202, 0.6878, 0.863, 0.8498, 0.302, 0.7921, 0.302, 0.7921, 0.1626, 0.8498, 0.1626, 0.8563, 0.1626, 0.914, 0.1626, 0.914, 0.302, 0.8563, 0.302, 1.935e-08, 0.9198, 0.0, 0.8627, 0.01876, 0.8627, 0.01876, 0.9198, 0.9532, 0.7665, 0.9532, 0.6271, 0.972, 0.6271, 0.972, 0.7665, 0.251, 0.8529, 0.251, 0.9921, 0.2323, 0.9921, 0.2323, 0.8529, 0.05627, 0.9198, 0.05627, 0.8627, 0.07503, 0.8627, 0.07503, 0.9198, 0.8498, 0.4569, 0.7921, 0.4569, 0.7921, 0.3175, 0.8498, 0.3175, 0.386, 0.8368, 0.3284, 0.8368, 0.3284, 0.6975, 0.386, 0.6975, 0.1537, 0.9193, 0.1537, 0.8621, 0.1724, 0.8621, 0.1724, 0.9193, 0.972, 0.9213, 0.972, 0.7819, 0.9907, 0.7819, 0.9907, 0.9213, 0.2698, 0.9919, 0.2698, 0.8526, 0.2885, 0.8526, 0.2885, 0.9919, 0.5705, 0.9108, 0.5705, 0.968, 0.5518, 0.968, 0.5518, 0.9108, 0.6017, 0.8375, 0.544, 0.8375, 0.544, 0.6982, 0.6017, 0.6982, 0.7922, 0.7821, 0.8499, 0.7821, 0.8499, 0.9215, 0.7922, 0.9215, 0.2099, 0.9193, 0.2099, 0.8621, 0.2287, 0.8621, 0.2287, 0.9193, 0.9812, 0.4566, 0.9812, 0.3173, 1.0, 0.3173, 1.0, 0.4566, 0.3151, 0.8528, 0.3151, 0.9921, 0.2964, 0.9921, 0.2964, 0.8528, 0.4744, 0.879, 0.4744, 0.9361, 0.4556, 0.9361, 0.4556, 0.879, 0.8498, 0.1471, 0.7921, 0.1471, 0.7921, 0.007743, 0.8498, 0.007743, 0.9204, 0.4723, 0.9781, 0.4723, 0.9781, 0.6117, 0.9204, 0.6117, 0.1912, 0.9193, 0.1912, 0.8621, 0.2099, 0.8621, 0.2099, 0.9193, 0.3893, 0.8367, 0.3893, 0.6974, 0.408, 0.6974, 0.408, 0.8367, 0.5143, 0.9921, 0.5143, 0.8529, 0.533, 0.8529, 0.533, 0.9921, 0.6517, 0.9358, 0.6517, 0.8787, 0.6704, 0.8787, 0.6704, 0.9358, 0.9139, 0.7666, 0.8562, 0.7666, 0.8562, 0.6272, 0.9139, 0.6272, 0.2931, 0.8373, 0.2354, 0.8373, 0.2354, 0.6979, 0.2931, 0.6979, 0.4556, 0.879, 0.4556, 0.9361, 0.4369, 0.9361, 0.4369, 0.879, 0.972, 0.7665, 0.972, 0.6271, 0.9907, 0.6271, 0.9907, 0.7665, 0.4768, 0.9921, 0.4768, 0.8529, 0.4955, 0.8529, 0.4955, 0.9921, 0.01876, 0.9198, 0.01876, 0.8627, 0.03751, 0.8627, 0.03751, 0.9198, 0.8498, 0.7666, 0.7921, 0.7666, 0.7921, 0.6272, 0.8498, 0.6272, 0.48, 0.6982, 0.5377, 0.6982, 0.5377, 0.8375, 0.48, 0.8375, 0.1161, 0.9193, 0.1161, 0.8621, 0.1349, 0.8621, 0.1349, 0.9193, 0.2964, 0.8371, 0.2964, 0.6978, 0.3151, 0.6978, 0.3151, 0.8371, 0.4955, 0.9921, 0.4955, 0.8529, 0.5143, 0.8529, 0.5143, 0.9921, 0.7065, 0.9202, 0.7065, 0.863, 0.7253, 0.863, 0.7253, 0.9202, 0.9139, 0.4569, 0.8562, 0.4569, 0.8562, 0.3175, 0.9139, 0.3175, 0.9204, 0.1626, 0.9781, 0.1626, 0.9781, 0.302, 0.9204, 0.302, 0.09378, 0.8627, 0.09378, 0.9198, 0.07503, 0.9198, 0.07503, 0.8627, 1.0, 0.4723, 1.0, 0.6116, 0.9812, 0.6116, 0.9812, 0.4723, 0.251, 0.9919, 0.251, 0.8526, 0.2698, 0.8526, 0.2698, 0.9919, 0.03751, 0.9198, 0.03751, 0.8627, 0.05627, 0.8627, 0.05627, 0.9198, 0.9204, 0.3175, 0.9781, 0.3175, 0.9781, 0.4569, 0.9204, 0.4569, 0.9204, 0.007743, 0.9781, 0.007743, 0.9781, 0.1471, 0.9204, 0.1471, 0.1125, 0.8627, 0.1125, 0.9198, 0.09378, 0.9198, 0.09378, 0.8627, 0.533, 0.9921, 0.533, 0.8529, 0.5518, 0.8529, 0.5518, 0.9921, 0.4181, 0.9361, 0.4181, 0.879, 0.4369, 0.879, 0.4369, 0.9361, 0.8498, 0.6117, 0.7921, 0.6117, 0.7921, 0.4723, 0.8498, 0.4723, 0.9172, 0.007743, 0.9139, 0.007743, 0.9139, 0.0, 0.8562, 0.007743, 0.8531, 0.007743, 0.8563, 0.0, 0.9172, 0.6117, 0.9139, 0.6195, 0.9139, 0.6117, 0.8531, 0.6117, 0.8562, 0.6117, 0.8563, 0.6195, 0.9172, 0.1471, 0.9139, 0.1549, 0.9139, 0.1471, 0.8531, 0.1471, 0.8562, 0.1471, 0.8563, 0.1549, 0.9172, 0.4723, 0.9139, 0.4723, 0.9139, 0.4646, 0.8531, 0.4723, 0.8563, 0.4646, 0.8562, 0.4723, 0.8531, 0.9215, 0.8563, 0.9215, 0.8563, 0.9292, 0.914, 0.9215, 0.9172, 0.9215, 0.9139, 0.9292, 0.8531, 0.302, 0.8499, 0.3097, 0.8498, 0.302, 0.789, 0.302, 0.7921, 0.302, 0.7922, 0.3097, 0.8531, 0.7821, 0.8563, 0.7743, 0.8563, 0.7821, 0.9172, 0.7821, 0.914, 0.7821, 0.9139, 0.7743, 0.8531, 0.1626, 0.8498, 0.1626, 0.8499, 0.1549, 0.789, 0.1626, 0.7922, 0.1549, 0.7921, 0.1626, 0.8531, 0.302, 0.8563, 0.302, 0.8563, 0.3097, 0.914, 0.302, 0.9172, 0.302, 0.9139, 0.3097, 0.8531, 0.4569, 0.8499, 0.4646, 0.8498, 0.4569, 0.789, 0.4569, 0.7921, 0.4569, 0.7922, 0.4646, 0.8531, 0.1626, 0.8563, 0.1549, 0.8563, 0.1626, 0.9172, 0.1626, 0.914, 0.1626, 0.9139, 0.1549, 0.8531, 0.3175, 0.8498, 0.3175, 0.8499, 0.3097, 0.789, 0.3175, 0.7922, 0.3097, 0.7921, 0.3175, 0.3893, 0.6975, 0.386, 0.6975, 0.3861, 0.6897, 0.3284, 0.6975, 0.3252, 0.6975, 0.3284, 0.6897, 0.6049, 0.8375, 0.6017, 0.8453, 0.6017, 0.8375, 0.5408, 0.8375, 0.544, 0.8375, 0.5441, 0.8453, 0.3893, 0.8368, 0.3861, 0.8446, 0.386, 0.8368, 0.3252, 0.8368, 0.3284, 0.8368, 0.3284, 0.8446, 0.6049, 0.6982, 0.6017, 0.6982, 0.6017, 0.6904, 0.5408, 0.6982, 0.5441, 0.6904, 0.544, 0.6982, 0.789, 0.9215, 0.7922, 0.9215, 0.7922, 0.9292, 0.8499, 0.9215, 0.8531, 0.9215, 0.8499, 0.9292, 0.8531, 0.1471, 0.8499, 0.1549, 0.8498, 0.1471, 0.789, 0.1471, 0.7921, 0.1471, 0.7922, 0.1549, 0.789, 0.7821, 0.7922, 0.7743, 0.7922, 0.7821, 0.8531, 0.7821, 0.8499, 0.7821, 0.8499, 0.7743, 0.8531, 0.007743, 0.8498, 0.007743, 0.8499, 0.0, 0.789, 0.007743, 0.7922, 0.0, 0.7921, 0.007743, 0.9172, 0.6117, 0.9204, 0.6117, 0.9204, 0.6195, 0.9781, 0.6117, 0.9812, 0.6117, 0.978, 0.6195, 0.9172, 0.7666, 0.9139, 0.7743, 0.9139, 0.7666, 0.8531, 0.7666, 0.8562, 0.7666, 0.8563, 0.7743, 0.9172, 0.4723, 0.9204, 0.4646, 0.9204, 0.4723, 0.9812, 0.4723, 0.9781, 0.4723, 0.978, 0.4646, 0.9172, 0.6272, 0.9139, 0.6272, 0.9139, 0.6195, 0.8531, 0.6272, 0.8563, 0.6195, 0.8562, 0.6272, 0.2964, 0.6979, 0.2931, 0.6979, 0.2932, 0.6902, 0.2354, 0.6979, 0.2323, 0.6979, 0.2355, 0.6902, 0.8531, 0.7666, 0.8499, 0.7743, 0.8498, 0.7666, 0.789, 0.7666, 0.7921, 0.7666, 0.7922, 0.7743, 0.2964, 0.8373, 0.2932, 0.845, 0.2931, 0.8373, 0.2323, 0.8373, 0.2354, 0.8373, 0.2355, 0.845, 0.8531, 0.6272, 0.8498, 0.6272, 0.8499, 0.6195, 0.789, 0.6272, 0.7922, 0.6195, 0.7921, 0.6272, 0.4768, 0.8375, 0.48, 0.8375, 0.48, 0.8453, 0.5377, 0.8375, 0.5408, 0.8375, 0.5376, 0.8453, 0.9172, 0.4569, 0.9139, 0.4646, 0.9139, 0.4569, 0.8531, 0.4569, 0.8562, 0.4569, 0.8563, 0.4646, 0.4768, 0.6982, 0.48, 0.6904, 0.48, 0.6982, 0.5408, 0.6982, 0.5377, 0.6982, 0.5376, 0.6904, 0.9172, 0.3175, 0.9139, 0.3175, 0.9139, 0.3097, 0.8531, 0.3175, 0.8563, 0.3097, 0.8562, 0.3175, 0.9172, 0.302, 0.9204, 0.302, 0.9204, 0.3097, 0.9781, 0.302, 0.9812, 0.302, 0.978, 0.3097, 0.9172, 0.3175, 0.9204, 0.3097, 0.9204, 0.3175, 0.9812, 0.3175, 0.9781, 0.3175, 0.978, 0.3097, 0.9172, 0.1626, 0.9204, 0.1549, 0.9204, 0.1626, 0.9812, 0.1626, 0.9781, 0.1626, 0.978, 0.1549, 0.9172, 0.4569, 0.9204, 0.4569, 0.9204, 0.4646, 0.9812, 0.4569, 0.978, 0.4646, 0.9781, 0.4569, 0.9172, 0.1471, 0.9204, 0.1471, 0.9204, 0.1549, 0.9781, 0.1471, 0.9812, 0.1471, 0.978, 0.1549, 0.8531, 0.6117, 0.8499, 0.6195, 0.8498, 0.6117, 0.789, 0.6117, 0.7921, 0.6117, 0.7922, 0.6195, 0.9172, 0.007743, 0.9204, 0.0, 0.9204, 0.007743, 0.9812, 0.007743, 0.9781, 0.007743, 0.978, 1.704e-08, 0.8531, 0.4723, 0.8498, 0.4723, 0.8499, 0.4646, 0.789, 0.4723, 0.7922, 0.4646, 0.7921, 0.4723, 0.9812, 0.3018, 1.0, 0.3018, 1.0, 0.3096, 0.9812, 0.3096, 0.9139, 0.007743, 0.8562, 0.007743, 0.8563, 0.0, 0.9139, 0.0, 0.408, 0.8521, 0.3893, 0.8521, 0.3893, 0.8445, 0.408, 0.8445, 0.8562, 0.6117, 0.9139, 0.6117, 0.9139, 0.6195, 0.8563, 0.6195, 0.9172, 0.4723, 0.9172, 0.6117, 0.9139, 0.6117, 0.9139, 0.4723, 0.8531, 0.6117, 0.8531, 0.4723, 0.8562, 0.4723, 0.8562, 0.6117, 0.8563, 0.4646, 0.9139, 0.4646, 0.9139, 0.4723, 0.8562, 0.4723, 1.0, 0.1625, 0.9812, 0.1625, 0.9812, 0.1548, 1.0, 0.1548, 0.3893, 0.9914, 0.408, 0.9914, 0.408, 0.9992, 0.3893, 0.9992, 0.8562, 0.1471, 0.9139, 0.1471, 0.9139, 0.1549, 0.8563, 0.1549, 0.9172, 0.007743, 0.9172, 0.1471, 0.9139, 0.1471, 0.9139, 0.007743, 0.8531, 0.1471, 0.8531, 0.007743, 0.8562, 0.007743, 0.8562, 0.1471, 0.9532, 0.9213, 0.972, 0.9213, 0.972, 0.9291, 0.9532, 0.9291, 0.8563, 0.9215, 0.914, 0.9215, 0.9139, 0.9292, 0.8563, 0.9292, 0.3613, 0.9917, 0.38, 0.9917, 0.38, 0.9993, 0.3613, 0.9993, 0.7921, 0.302, 0.8498, 0.302, 0.8499, 0.3097, 0.7922, 0.3097, 0.8531, 0.1626, 0.8531, 0.302, 0.8498, 0.302, 0.8498, 0.1626, 0.789, 0.302, 0.789, 0.1626, 0.7921, 0.1626, 0.7921, 0.302, 0.7922, 0.1549, 0.8499, 0.1549, 0.8498, 0.1626, 0.7921, 0.1626, 0.972, 0.7819, 0.9532, 0.7819, 0.9532, 0.7743, 0.972, 0.7743, 0.38, 0.8525, 0.3613, 0.8525, 0.3613, 0.8446, 0.38, 0.8446, 0.914, 0.7821, 0.8563, 0.7821, 0.8563, 0.7743, 0.9139, 0.7743, 0.8531, 0.9215, 0.8531, 0.7821, 0.8563, 0.7821, 0.8563, 0.9215, 0.9172, 0.7821, 0.9172, 0.9215, 0.914, 0.9215, 0.914, 0.7821, 0.9812, 0.147, 1.0, 0.147, 1.0, 0.1548, 0.9812, 0.1548, 0.8563, 0.302, 0.914, 0.302, 0.9139, 0.3097, 0.8563, 0.3097, 0.2323, 0.9921, 0.251, 0.9921, 0.251, 0.9997, 0.2323, 0.9997, 0.7921, 0.4569, 0.8498, 0.4569, 0.8499, 0.4646, 0.7922, 0.4646, 0.8531, 0.3175, 0.8531, 0.4569, 0.8498, 0.4569, 0.8498, 0.3175, 0.789, 0.4569, 0.789, 0.3175, 0.7921, 0.3175, 0.7921, 0.4569, 0.7922, 0.3097, 0.8499, 0.3097, 0.8498, 0.3175, 0.7921, 0.3175, 1.0, 0.007652, 0.9812, 0.007652, 0.9812, 8.521e-09, 1.0, 0.0, 0.251, 0.8529, 0.2323, 0.8529, 0.2323, 0.845, 0.251, 0.845, 0.914, 0.1626, 0.8563, 0.1626, 0.8563, 0.1549, 0.9139, 0.1549, 0.8531, 0.302, 0.8531, 0.1626, 0.8563, 0.1626, 0.8563, 0.302, 0.9172, 0.1626, 0.9172, 0.302, 0.914, 0.302, 0.914, 0.1626, 0.9532, 0.7665, 0.972, 0.7665, 0.972, 0.7743, 0.9532, 0.7743, 0.386, 0.6975, 0.3284, 0.6975, 0.3284, 0.6897, 0.3861, 0.6897, 0.2885, 0.8526, 0.2698, 0.8526, 0.2698, 0.845, 0.2885, 0.845, 0.544, 0.8375, 0.6017, 0.8375, 0.6017, 0.8453, 0.5441, 0.8453, 0.6049, 0.6982, 0.6049, 0.8375, 0.6017, 0.8375, 0.6017, 0.6982, 0.5408, 0.8375, 0.5408, 0.6982, 0.544, 0.6982, 0.544, 0.8375, 0.5441, 0.6904, 0.6017, 0.6904, 0.6017, 0.6982, 0.544, 0.6982, 0.972, 0.6271, 0.9532, 0.6271, 0.9532, 0.6195, 0.972, 0.6195, 0.2698, 0.9919, 0.2885, 0.9919, 0.2885, 0.9997, 0.2698, 0.9997, 0.3284, 0.8368, 0.386, 0.8368, 0.3861, 0.8446, 0.3284, 0.8446, 0.3893, 0.6975, 0.3893, 0.8368, 0.386, 0.8368, 0.386, 0.6975, 0.3252, 0.8368, 0.3252, 0.6975, 0.3284, 0.6975, 0.3284, 0.8368, 0.972, 0.9213, 0.9907, 0.9213, 0.9907, 0.9291, 0.972, 0.9291, 0.7922, 0.9215, 0.8499, 0.9215, 0.8499, 0.9292, 0.7922, 0.9292, 0.2964, 0.9921, 0.3151, 0.9921, 0.3151, 0.9997, 0.2964, 0.9997, 0.7921, 0.1471, 0.8498, 0.1471, 0.8499, 0.1549, 0.7922, 0.1549, 0.8531, 0.007743, 0.8531, 0.1471, 0.8498, 0.1471, 0.8498, 0.007743, 0.789, 0.1471, 0.789, 0.007743, 0.7921, 0.007743, 0.7921, 0.1471, 0.7922, 0.0, 0.8499, 0.0, 0.8498, 0.007743, 0.7921, 0.007743, 0.9907, 0.7819, 0.972, 0.7819, 0.972, 0.7743, 0.9907, 0.7743, 0.3151, 0.8528, 0.2964, 0.8528, 0.2964, 0.845, 0.3151, 0.845, 0.8499, 0.7821, 0.7922, 0.7821, 0.7922, 0.7743, 0.8499, 0.7743, 0.789, 0.9215, 0.789, 0.7821, 0.7922, 0.7821, 0.7922, 0.9215, 0.8531, 0.7821, 0.8531, 0.9215, 0.8499, 0.9215, 0.8499, 0.7821, 0.9812, 0.4566, 1.0, 0.4566, 1.0, 0.4644, 0.9812, 0.4644, 0.9204, 0.6117, 0.9781, 0.6117, 0.978, 0.6195, 0.9204, 0.6195, 0.533, 0.8529, 0.5143, 0.8529, 0.5143, 0.8453, 0.533, 0.8453, 0.8562, 0.7666, 0.9139, 0.7666, 0.9139, 0.7743, 0.8563, 0.7743, 0.9172, 0.6272, 0.9172, 0.7666, 0.9139, 0.7666, 0.9139, 0.6272, 0.8531, 0.7666, 0.8531, 0.6272, 0.8562, 0.6272, 0.8562, 0.7666, 0.8563, 0.6195, 0.9139, 0.6195, 0.9139, 0.6272, 0.8562, 0.6272, 1.0, 0.3173, 0.9812, 0.3173, 0.9812, 0.3096, 1.0, 0.3096, 0.5143, 0.9921, 0.533, 0.9921, 0.533, 1.0, 0.5143, 1.0, 0.9781, 0.4723, 0.9204, 0.4723, 0.9204, 0.4646, 0.978, 0.4646, 0.9172, 0.6117, 0.9172, 0.4723, 0.9204, 0.4723, 0.9204, 0.6117, 0.9812, 0.4723, 0.9812, 0.6117, 0.9781, 0.6117, 0.9781, 0.4723, 0.3893, 0.8367, 0.408, 0.8367, 0.408, 0.8445, 0.3893, 0.8445, 0.2931, 0.6979, 0.2354, 0.6979, 0.2355, 0.6902, 0.2932, 0.6902, 0.4955, 0.8529, 0.4768, 0.8529, 0.4768, 0.8453, 0.4955, 0.8453, 0.7921, 0.7666, 0.8498, 0.7666, 0.8499, 0.7743, 0.7922, 0.7743, 0.8531, 0.6272, 0.8531, 0.7666, 0.8498, 0.7666, 0.8498, 0.6272, 0.789, 0.7666, 0.789, 0.6272, 0.7921, 0.6272, 0.7921, 0.7666, 0.7922, 0.6195, 0.8499, 0.6195, 0.8498, 0.6272, 0.7921, 0.6272, 0.408, 0.6974, 0.3893, 0.6974, 0.3893, 0.6897, 0.408, 0.6897, 0.4768, 0.9921, 0.4955, 0.9921, 0.4955, 1.0, 0.4768, 1.0, 0.2354, 0.8373, 0.2931, 0.8373, 0.2932, 0.845, 0.2355, 0.845, 0.2964, 0.6979, 0.2964, 0.8373, 0.2931, 0.8373, 0.2931, 0.6979, 0.2323, 0.8373, 0.2323, 0.6979, 0.2354, 0.6979, 0.2354, 0.8373, 0.972, 0.7665, 0.9907, 0.7665, 0.9907, 0.7743, 0.972, 0.7743, 0.48, 0.8375, 0.5377, 0.8375, 0.5376, 0.8453, 0.48, 0.8453, 0.5143, 0.8529, 0.4955, 0.8529, 0.4955, 0.8453, 0.5143, 0.8453, 0.8562, 0.4569, 0.9139, 0.4569, 0.9139, 0.4646, 0.8563, 0.4646, 0.9172, 0.3175, 0.9172, 0.4569, 0.9139, 0.4569, 0.9139, 0.3175, 0.8531, 0.4569, 0.8531, 0.3175, 0.8562, 0.3175, 0.8562, 0.4569, 0.8563, 0.3097, 0.9139, 0.3097, 0.9139, 0.3175, 0.8562, 0.3175, 0.9907, 0.6271, 0.972, 0.6271, 0.972, 0.6195, 0.9907, 0.6195, 0.4955, 0.9921, 0.5143, 0.9921, 0.5143, 1.0, 0.4955, 1.0, 0.5377, 0.6982, 0.48, 0.6982, 0.48, 0.6904, 0.5376, 0.6904, 0.4768, 0.8375, 0.4768, 0.6982, 0.48, 0.6982, 0.48, 0.8375, 0.5408, 0.6982, 0.5408, 0.8375, 0.5377, 0.8375, 0.5377, 0.6982, 0.2964, 0.8371, 0.3151, 0.8371, 0.3151, 0.845, 0.2964, 0.845, 0.9204, 0.302, 0.9781, 0.302, 0.978, 0.3097, 0.9204, 0.3097, 0.2698, 0.8526, 0.251, 0.8526, 0.251, 0.845, 0.2698, 0.845, 0.9781, 0.3175, 0.9204, 0.3175, 0.9204, 0.3097, 0.978, 0.3097, 0.9172, 0.4569, 0.9172, 0.3175, 0.9204, 0.3175, 0.9204, 0.4569, 0.9812, 0.3175, 0.9812, 0.4569, 0.9781, 0.4569, 0.9781, 0.3175, 0.978, 0.4646, 0.9204, 0.4646, 0.9204, 0.4569, 0.9781, 0.4569, 0.3151, 0.6978, 0.2964, 0.6978, 0.2964, 0.6902, 0.3151, 0.6902, 0.251, 0.9919, 0.2698, 0.9919, 0.2698, 0.9997, 0.251, 0.9997, 0.9781, 0.1626, 0.9204, 0.1626, 0.9204, 0.1549, 0.978, 0.1549, 0.9172, 0.302, 0.9172, 0.1626, 0.9204, 0.1626, 0.9204, 0.302, 0.9812, 0.1626, 0.9812, 0.302, 0.9781, 0.302, 0.9781, 0.1626, 1.0, 0.4723, 0.9812, 0.4723, 0.9812, 0.4644, 1.0, 0.4644, 0.9204, 0.1471, 0.9781, 0.1471, 0.978, 0.1549, 0.9204, 0.1549, 0.5518, 0.8529, 0.533, 0.8529, 0.533, 0.8453, 0.5518, 0.8453, 0.7921, 0.6117, 0.8498, 0.6117, 0.8499, 0.6195, 0.7922, 0.6195, 0.8531, 0.4723, 0.8531, 0.6117, 0.8498, 0.6117, 0.8498, 0.4723, 0.789, 0.6117, 0.789, 0.4723, 0.7921, 0.4723, 0.7921, 0.6117, 0.7922, 0.4646, 0.8499, 0.4646, 0.8498, 0.4723, 0.7921, 0.4723, 0.9812, 0.6116, 1.0, 0.6116, 1.0, 0.6192, 0.9812, 0.6192, 0.533, 0.9921, 0.5518, 0.9921, 0.5518, 1.0, 0.533, 1.0, 0.9781, 0.007743, 0.9204, 0.007743, 0.9204, 0.0, 0.978, 1.704e-08, 0.9172, 0.1471, 0.9172, 0.007743, 0.9204, 0.007743, 0.9204, 0.1471, 0.9812, 0.007743, 0.9812, 0.1471, 0.9781, 0.1471, 0.9781, 0.007743, 0.9812, 0.3018, 0.9812, 0.1625, 1.0, 0.1625, 1.0, 0.3018, 0.5532, 0.9024, 0.583, 0.9108, 0.5532, 0.9108, 0.5532, 0.9024, 0.5738, 0.9024, 0.583, 0.9108, 0.5738, 0.9024, 0.561, 0.8537, 0.583, 0.9108, 0.5518, 0.8453, 0.561, 0.8537, 0.5738, 0.9024, 0.5518, 0.8453, 0.583, 0.8537, 0.561, 0.8537, 0.5518, 0.8453, 0.583, 0.8453, 0.583, 0.8537, 0.6143, 0.8453, 0.5844, 0.8537, 0.5844, 0.8453, 0.6051, 0.8537, 0.5844, 0.8537, 0.6143, 0.8453, 0.5922, 0.902, 0.6051, 0.8537, 0.6143, 0.8453, 0.5922, 0.902, 0.583, 0.9104, 0.6051, 0.8537, 0.6143, 0.902, 0.583, 0.9104, 0.5922, 0.902, 0.6143, 0.9104, 0.583, 0.9104, 0.6143, 0.902, 0.6704, 0.9392, 0.6704, 0.9096, 0.6876, 0.9096, 0.6876, 0.9392, 0.6153, 0.7429, 0.6153, 0.8033, 0.6082, 0.8188, 0.6082, 0.7584, 0.0, 0.9417, 0.0, 0.9198, 0.01713, 0.9198, 0.01713, 0.9417, 0.408, 0.6897, 0.4118, 0.6979, 0.4118, 0.7149, 0.408, 0.7067, 0.6704, 0.9096, 0.6704, 0.8787, 0.6875, 0.8787, 0.6875, 0.9096, 0.6082, 0.7276, 0.6082, 0.6666, 0.6156, 0.682, 0.6156, 0.7429, 0.01713, 0.9403, 0.01713, 0.9198, 0.03423, 0.9198, 0.03423, 0.9403, 0.3247, 0.7072, 0.3209, 0.7153, 0.3209, 0.6983, 0.3247, 0.6902, 0.6878, 0.7895, 0.6517, 0.7895, 0.6517, 0.7595, 0.6878, 0.7595, 0.9172, 0.8444, 0.9532, 0.8444, 0.9532, 0.9275, 0.9172, 0.9275, 0.9172, 0.9275, 0.9532, 0.9275, 0.9532, 0.963, 0.9172, 0.963, 0.6878, 0.8787, 0.6517, 0.8787, 0.6517, 0.7895, 0.6878, 0.7895, 0.0, 0.0, 0.0, 0.0, 0.0, 0.0, 0.0, 0.0, 0.4768, 0.03549, 0.4436, 0.1201, 0.441, 0.09016, 0.4762, 0.0, 0.7748, 0.9344, 0.7747, 0.8437, 0.7882, 0.8108, 0.7882, 0.9074, 0.0, 0.0, 0.0, 0.0, 0.0, 0.0, 0.0, 0.0, 0.0, 0.0, 0.0, 0.0, 0.0, 0.0, 0.0, 0.0, 0.0, 0.0, 0.0, 0.0, 0.0, 0.0, 0.0, 0.0, 0.6878, 0.5759, 0.6517, 0.5759, 0.6517, 0.5641, 0.6878, 0.5641, 0.9172, 0.6195, 0.9532, 0.6195, 0.9532, 0.8144, 0.9172, 0.8144, 0.9172, 0.8144, 0.9532, 0.8144, 0.9532, 0.8444, 0.9172, 0.8444, 0.6878, 0.7895, 0.6517, 0.7895, 0.6517, 0.5759, 0.6878, 0.5759, 0.0, 0.0, 0.0, 0.0, 0.0, 0.0, 0.4436, 0.1201, 0.4228, 0.3162, 0.4183, 0.3044, 0.441, 0.09016, 0.4123, 0.9164, 0.4123, 0.7192, 0.4181, 0.6897, 0.4181, 0.9052, 0.0, 0.0, 0.0, 0.0, 0.0, 0.0, 0.0, 0.0, 0.0, 0.0, 0.0, 0.0, 0.0, 0.0, 0.6517, 0.9394, 0.6156, 0.9394, 0.6156, 0.9281, 0.6517, 0.9281, 0.6517, 0.9281, 0.6156, 0.9281, 0.6156, 0.6786, 0.6517, 0.6786, 0.6517, 0.6786, 0.6156, 0.6786, 0.6156, 0.6666, 0.6517, 0.6666, 0.6878, 0.5759, 0.6517, 0.5759, 0.6517, 0.303, 0.6878, 0.303, 0.0, 0.0, 0.0, 0.0, 0.0, 0.0, 0.4228, 0.3162, 0.4226, 0.566, 0.4181, 0.5775, 0.4183, 0.3044, 0.9907, 0.881, 0.9907, 0.6312, 0.9953, 0.6195, 0.9953, 0.8925, 0.0, 0.0, 0.0, 0.0, 0.0, 0.0, 0.0, 0.0, 0.0, 0.0, 0.0, 0.0, 0.0, 0.0, 0.7386, 0.6904, 0.7747, 0.6904, 0.7747, 0.7203, 0.7386, 0.7203, 0.7386, 0.7203, 0.7747, 0.7203, 0.7747, 0.9174, 0.7386, 0.9174, 0.6878, 0.3144, 0.6517, 0.3144, 0.6517, 0.303, 0.6878, 0.303, 0.6878, 0.303, 0.6517, 0.303, 0.6517, 0.0876, 0.6878, 0.0876, 0.0, 0.0, 0.0, 0.0, 0.0, 0.0, 0.4226, 0.566, 0.4435, 0.7623, 0.4409, 0.7924, 0.4181, 0.5775, 0.3151, 0.8876, 0.3151, 0.6902, 0.3209, 0.7011, 0.3209, 0.9172, 0.0, 0.0, 0.0, 0.0, 0.0, 0.0, 0.0, 0.0, 0.0, 0.0, 0.0, 0.0, 0.0, 0.0, 0.3252, 0.8446, 0.3613, 0.8446, 0.3613, 0.8801, 0.3252, 0.8801, 0.3252, 0.8801, 0.3613, 0.8801, 0.3613, 0.9626, 0.3252, 0.9626, 0.6878, 0.1175, 0.6517, 0.1175, 0.6517, 0.0876, 0.6878, 0.0876, 0.6878, 0.0876, 0.6517, 0.0876, 0.6517, 0.0, 0.6878, 3.408e-08, 0.0, 0.0, 0.0, 0.0, 0.0, 0.0, 0.4435, 0.7623, 0.4768, 0.8434, 0.4763, 0.879, 0.4409, 0.7924, 0.7747, 0.778, 0.7748, 0.6904, 0.7886, 0.7173, 0.7886, 0.8108, 0.0, 0.0, 0.0, 0.0, 0.0, 0.0, 0.0, 0.0, 0.0, 0.0, 0.0, 0.0, 0.0, 0.0, 0.5036, 0.1264, 0.5211, 0.1011, 0.5215, 0.2559, 0.5039, 0.2651, 0.6276, 0.3318, 0.6364, 0.2665, 0.6397, 0.308, 0.4884, 0.1665, 0.5036, 0.1264, 0.5039, 0.2651, 0.4887, 0.2798, 0.4768, 0.2189, 0.4884, 0.1665, 0.4887, 0.2798, 0.477, 0.299, 0.5211, 0.1011, 0.5398, 0.0925, 0.5402, 0.2527, 0.5215, 0.2559, 0.6364, 0.2665, 0.6446, 0.2058, 0.6509, 0.2859, 0.6397, 0.308, 0.477, 0.299, 0.4887, 0.2798, 0.4887, 0.4106, 0.477, 0.3915, 0.5215, 0.2559, 0.5402, 0.2527, 0.5402, 0.4377, 0.5215, 0.4346, 0.6397, 0.308, 0.6509, 0.2859, 0.6509, 0.3783, 0.6397, 0.3558, 0.5039, 0.2651, 0.5215, 0.2559, 0.5215, 0.4346, 0.5039, 0.4253, 0.6276, 0.3318, 0.6397, 0.308, 0.6397, 0.3558, 0.4887, 0.2798, 0.5039, 0.2651, 0.5039, 0.4253, 0.4887, 0.4106, 0.6276, 0.3318, 0.6397, 0.3558, 0.6364, 0.3973, 0.4887, 0.4106, 0.5039, 0.4253, 0.5036, 0.5641, 0.4884, 0.5239, 0.477, 0.3915, 0.4887, 0.4106, 0.4884, 0.5239, 0.4768, 0.4716, 0.5215, 0.4346, 0.5402, 0.4377, 0.5398, 0.5979, 0.5211, 0.5893, 0.6397, 0.3558, 0.6509, 0.3783, 0.6446, 0.4584, 0.6364, 0.3973, 0.5039, 0.4253, 0.5215, 0.4346, 0.5211, 0.5893, 0.5036, 0.5641, 0.6364, 0.3973, 0.6446, 0.4584, 0.6339, 0.5046, 0.6309, 0.4212, 0.5036, 0.5641, 0.5211, 0.5893, 0.5204, 0.6787, 0.5029, 0.6442, 0.6276, 0.3318, 0.6364, 0.3973, 0.6309, 0.4212, 0.4884, 0.5239, 0.5036, 0.5641, 0.5029, 0.6442, 0.4879, 0.5893, 0.6446, 0.4584, 0.6517, 0.511, 0.6364, 0.5764, 0.6339, 0.5046, 0.5211, 0.5893, 0.5398, 0.5979, 0.539, 0.6904, 0.5204, 0.6787, 0.6339, 0.5046, 0.6364, 0.5764, 0.6188, 0.5764, 0.6214, 0.5046, 0.2265, 0.9435, 0.2074, 0.9439, 0.2074, 0.9193, 0.2265, 0.9197, 0.6309, 0.4212, 0.6339, 0.5046, 0.6214, 0.5046, 0.6244, 0.4212, 0.6384, 0.6317, 0.6397, 0.6666, 0.6156, 0.6666, 0.6169, 0.6317, 0.6276, 0.3318, 0.6309, 0.4212, 0.6244, 0.4212, 0.6364, 0.5764, 0.6384, 0.6317, 0.6169, 0.6317, 0.6188, 0.5764, 0.6276, 0.3318, 0.6244, 0.4212, 0.6188, 0.3973, 0.5514, 0.1011, 0.5664, 0.04625, 0.567, 0.1264, 0.5519, 0.1665, 0.6214, 0.5046, 0.6188, 0.5764, 0.6036, 0.511, 0.6106, 0.4584, 0.5838, 0.01176, 0.6025, 0.0, 0.6032, 0.0925, 0.5845, 0.1011, 0.6244, 0.4212, 0.6214, 0.5046, 0.6106, 0.4584, 0.6188, 0.3973, 0.5664, 0.04625, 0.5838, 0.01176, 0.5845, 0.1011, 0.567, 0.1264, 0.5845, 0.1011, 0.6032, 0.0925, 0.6036, 0.2527, 0.5849, 0.2559, 0.6188, 0.3973, 0.6106, 0.4584, 0.6044, 0.3783, 0.6156, 0.3558, 0.567, 0.1264, 0.5845, 0.1011, 0.5849, 0.2559, 0.5673, 0.2651, 0.6276, 0.3318, 0.6188, 0.3973, 0.6156, 0.3558, 0.5519, 0.1665, 0.567, 0.1264, 0.5673, 0.2651, 0.5522, 0.2798, 0.5402, 0.2189, 0.5519, 0.1665, 0.5522, 0.2798, 0.5404, 0.299, 0.5404, 0.299, 0.5522, 0.2798, 0.5522, 0.4106, 0.5404, 0.3915, 0.5849, 0.2559, 0.6036, 0.2527, 0.6036, 0.4377, 0.5849, 0.4346, 0.6156, 0.3558, 0.6044, 0.3783, 0.6044, 0.2859, 0.6156, 0.308, 0.5673, 0.2651, 0.5849, 0.2559, 0.5849, 0.4346, 0.5673, 0.4253, 0.6276, 0.3318, 0.6156, 0.3558, 0.6156, 0.308, 0.5522, 0.2798, 0.5673, 0.2651, 0.5673, 0.4253, 0.5522, 0.4106, 0.5673, 0.4253, 0.5849, 0.4346, 0.5845, 0.5893, 0.567, 0.5641, 0.6276, 0.3318, 0.6156, 0.308, 0.6188, 0.2665, 0.5522, 0.4106, 0.5673, 0.4253, 0.567, 0.5641, 0.5519, 0.5239, 0.5404, 0.3915, 0.5522, 0.4106, 0.5519, 0.5239, 0.5402, 0.4716, 0.5849, 0.4346, 0.6036, 0.4377, 0.6032, 0.5979, 0.5845, 0.5893, 0.6156, 0.308, 0.6044, 0.2859, 0.6106, 0.2058, 0.6188, 0.2665, 0.5845, 0.5893, 0.6032, 0.5979, 0.6025, 0.6904, 0.5838, 0.6787, 0.6188, 0.2665, 0.6106, 0.2058, 0.6214, 0.1596, 0.6244, 0.2426, 0.567, 0.5641, 0.5845, 0.5893, 0.5838, 0.6787, 0.5664, 0.6442, 0.6276, 0.3318, 0.6188, 0.2665, 0.6244, 0.2426, 0.5519, 0.5239, 0.567, 0.5641, 0.5664, 0.6442, 0.5514, 0.5893, 0.6106, 0.2058, 0.6036, 0.1538, 0.6188, 0.08842, 0.6214, 0.1596, 0.6188, 0.08842, 0.6169, 0.03399, 0.6384, 0.03399, 0.6364, 0.08842, 0.6214, 0.1596, 0.6188, 0.08842, 0.6364, 0.08842, 0.6339, 0.1596, 0.2074, 0.9435, 0.1882, 0.9439, 0.1882, 0.9193, 0.2074, 0.9197, 0.6244, 0.2426, 0.6214, 0.1596, 0.6339, 0.1596, 0.6309, 0.2426, 0.6169, 0.03399, 0.6156, 0.0, 0.6397, 0.0, 0.6384, 0.03399, 0.6276, 0.3318, 0.6244, 0.2426, 0.6309, 0.2426, 0.5029, 0.04625, 0.5204, 0.01176, 0.5211, 0.1011, 0.5036, 0.1264, 0.6276, 0.3318, 0.6309, 0.2426, 0.6364, 0.2665, 0.4879, 0.1011, 0.5029, 0.04625, 0.5036, 0.1264, 0.4884, 0.1665, 0.6339, 0.1596, 0.6364, 0.08842, 0.6517, 0.1538, 0.6446, 0.2058, 0.5204, 0.01176, 0.539, 0.0, 0.5398, 0.0925, 0.5211, 0.1011, 0.6309, 0.2426, 0.6339, 0.1596, 0.6446, 0.2058, 0.6364, 0.2665, 0.7123, 0.7474, 0.6883, 0.7474, 0.6878, 0.5471, 0.7118, 0.5471, 0.7118, 0.5471, 0.6878, 0.5471, 0.6878, 0.3159, 0.7118, 0.3159, 0.7118, 0.3159, 0.6878, 0.3159, 0.6883, 0.1156, 0.7123, 0.1156, 0.7123, 0.1156, 0.6883, 0.1156, 0.6892, 3.408e-08, 0.7132, 0.0, 0.1161, 0.9193, 0.1402, 0.9193, 0.1402, 0.9501, 0.1161, 0.9501, 0.7386, 0.863, 0.7146, 0.863, 0.7137, 0.7474, 0.7378, 0.7474, 0.7378, 0.7474, 0.7137, 0.7474, 0.7132, 0.5471, 0.7372, 0.5471, 0.7372, 0.5471, 0.7132, 0.5471, 0.7132, 0.3159, 0.7372, 0.3159, 0.7372, 0.3159, 0.7132, 0.3159, 0.7137, 0.1156, 0.7378, 0.1156, 0.7378, 0.1156, 0.7137, 0.1156, 0.7146, 0.0, 0.7386, 0.0, 0.1161, 0.3156, 0.1317, 0.1155, 0.1586, 0.0, 0.1898, 1.363e-07, 0.2167, 0.1155, 0.2323, 0.3156, 0.2323, 0.5466, 0.2167, 0.7466, 0.1898, 0.8621, 0.1586, 0.8621, 0.1317, 0.7466, 0.1161, 0.5466, 0.7627, 0.9482, 0.7386, 0.9482, 0.7386, 0.9174, 0.7627, 0.9174, 0.7132, 0.863, 0.6892, 0.863, 0.6883, 0.7474, 0.7123, 0.7474, 0.1006, 0.1156, 0.1161, 0.3158, 0.1161, 0.5469, 0.1006, 0.7471, 0.07363, 0.8627, 0.04251, 0.8627, 0.01556, 0.7471, 0.0, 0.5469, 4.3e-09, 0.3158, 0.01556, 0.1156, 0.04251, 1.022e-07, 0.07363, 0.0, 0.7631, 0.5979, 0.7391, 0.5979, 0.7386, 0.4377, 0.7627, 0.4377, 0.7627, 0.4377, 0.7386, 0.4377, 0.7386, 0.2527, 0.7627, 0.2527, 0.7627, 0.2527, 0.7386, 0.2527, 0.7391, 0.0925, 0.7631, 0.0925, 0.7631, 0.0925, 0.7391, 0.0925, 0.7398, 0.0, 0.7638, 0.0, 0.1882, 0.9439, 0.1642, 0.9439, 0.1642, 0.9193, 0.1882, 0.9193, 0.789, 0.6904, 0.7649, 0.6904, 0.7642, 0.5979, 0.7883, 0.5979, 0.7883, 0.5979, 0.7642, 0.5979, 0.7638, 0.4377, 0.7878, 0.4377, 0.7878, 0.4377, 0.7638, 0.4377, 0.7638, 0.2527, 0.7878, 0.2527, 0.7878, 0.2527, 0.7638, 0.2527, 0.7642, 0.0925, 0.7883, 0.0925, 0.7883, 0.0925, 0.7642, 0.0925, 0.7649, 0.0, 0.789, 0.0, 0.4181, 0.4373, 0.4057, 0.5973, 0.3841, 0.6897, 0.3592, 0.6897, 0.3376, 0.5973, 0.3252, 0.4373, 0.3252, 0.2525, 0.3376, 0.0924, 0.3592, 0.0, 0.3841, 3.408e-08, 0.4057, 0.0924, 0.4181, 0.2525, 0.1642, 0.9439, 0.1402, 0.9439, 0.1402, 0.9193, 0.1642, 0.9193, 0.7638, 0.6904, 0.7398, 0.6904, 0.7391, 0.5979, 0.7631, 0.5979, 0.3127, 0.09246, 0.3252, 0.2526, 0.3252, 0.4375, 0.3127, 0.5977, 0.2912, 0.6902, 0.2663, 0.6902, 0.2447, 0.5977, 0.2323, 0.4375, 0.2323, 0.2526, 0.2447, 0.09246, 0.2663, 1.363e-07, 0.2912, 0.0])
me_cube_001.materials.append(mat_mat_dome)
me_cube_001.materials.append(mat_mat_ring)
me_cube_001.materials.append(mat_mat_pillar)
me_cube_001.use_remesh_preserve_volume = False
me_cube_001.use_remesh_preserve_attributes = False
me_cube_001.use_mirror_vertex_groups = False
me_cube_001.update()

# ---- objects
ob_ucx_tower = bpy.data.objects.new('UCX_Tower', me_icosphere)
ob_tower = bpy.data.objects.new('Tower', me_cube_001)
ob_lamp = bpy.data.objects.new('Lamp', light_lamp)
ob_camera = bpy.data.objects.new('Camera', cam_camera)

# ---- transforms, parenting, visibility, modifiers, constraints
ob_ucx_tower.location = (0.0, 0.0, -0.1013)
ob_ucx_tower.scale = (0.3918, 0.3918, 0.8461)
ob_ucx_tower.hide_viewport = True
ob_ucx_tower.display_type = 'WIRE'
ob_ucx_tower.lineart.crease_threshold = 0.0
ob_tower.location = (-0.01952, 0.002842, -0.1739)
ob_tower.rotation_euler = (0.0, 0.0, -1.571)
ob_tower.scale = (0.1125, 0.015, 0.1125)
ob_tower.lineart.crease_threshold = 0.0
_m = ob_tower.modifiers.new('Triangulate', 'TRIANGULATE')
ob_lamp.location = (1.311, -4.809, 1.817)
ob_lamp.rotation_euler = (0.6503, 0.05522, 1.866)
ob_lamp.scale = (0.15, 0.15, 0.15)
ob_lamp.lock_rotations_4d = False
ob_lamp.empty_display_type = 'ARROWS'
ob_lamp.color = (0.0, 0.0, 0.0, 0.0)
ob_lamp.lineart.crease_threshold = 0.0
ob_camera.location = (0.6996, -9.526, 0.9316)
ob_camera.rotation_euler = (1.571, 0.0, 0.0)
ob_camera.scale = (0.15, 0.15, 0.15)
ob_camera.lock_rotations_4d = False
ob_camera.empty_display_type = 'ARROWS'
ob_camera.color = (0.0, 0.0, 0.0, 0.0)
ob_camera.display_type = 'WIRE'
ob_camera.lineart.crease_threshold = 0.0

# ---- collection membership
col_collection_1.objects.link(ob_ucx_tower)
col_collection_1.objects.link(ob_tower)
col_collection_1.objects.link(ob_lamp)
col_collection_1.objects.link(ob_camera)

# ---- scene / render settings (as saved in the file)
scene.camera = ob_camera
scene.frame_start = 1; scene.frame_end = 250; scene.frame_set(1)
scene.render.engine = 'BLENDER_EEVEE_NEXT'
scene.render.resolution_percentage = 50
scene.render.dither_intensity = 0.0
scene.cycles.use_denoising = False
scene.cycles.samples = 128
scene.cycles.sampling_pattern = 'TABULATED_SOBOL'
scene.cycles.light_sampling_threshold = 0.0
scene.cycles.use_adaptive_sampling = False
scene.cycles.use_light_tree = False
scene.cycles.blur_glossy = 0.0
scene.cycles.sample_clamp_indirect = 0.0
scene.view_settings.view_transform = 'Standard'
bpy.context.view_layer.update()
